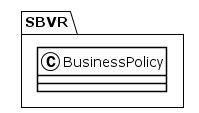

The diagram above was rendered by PlantUML. Its source (embedded in the PNG):
@startuml
!theme plain
package SBVR {
class BusinessPolicy {
}
}
@enduml